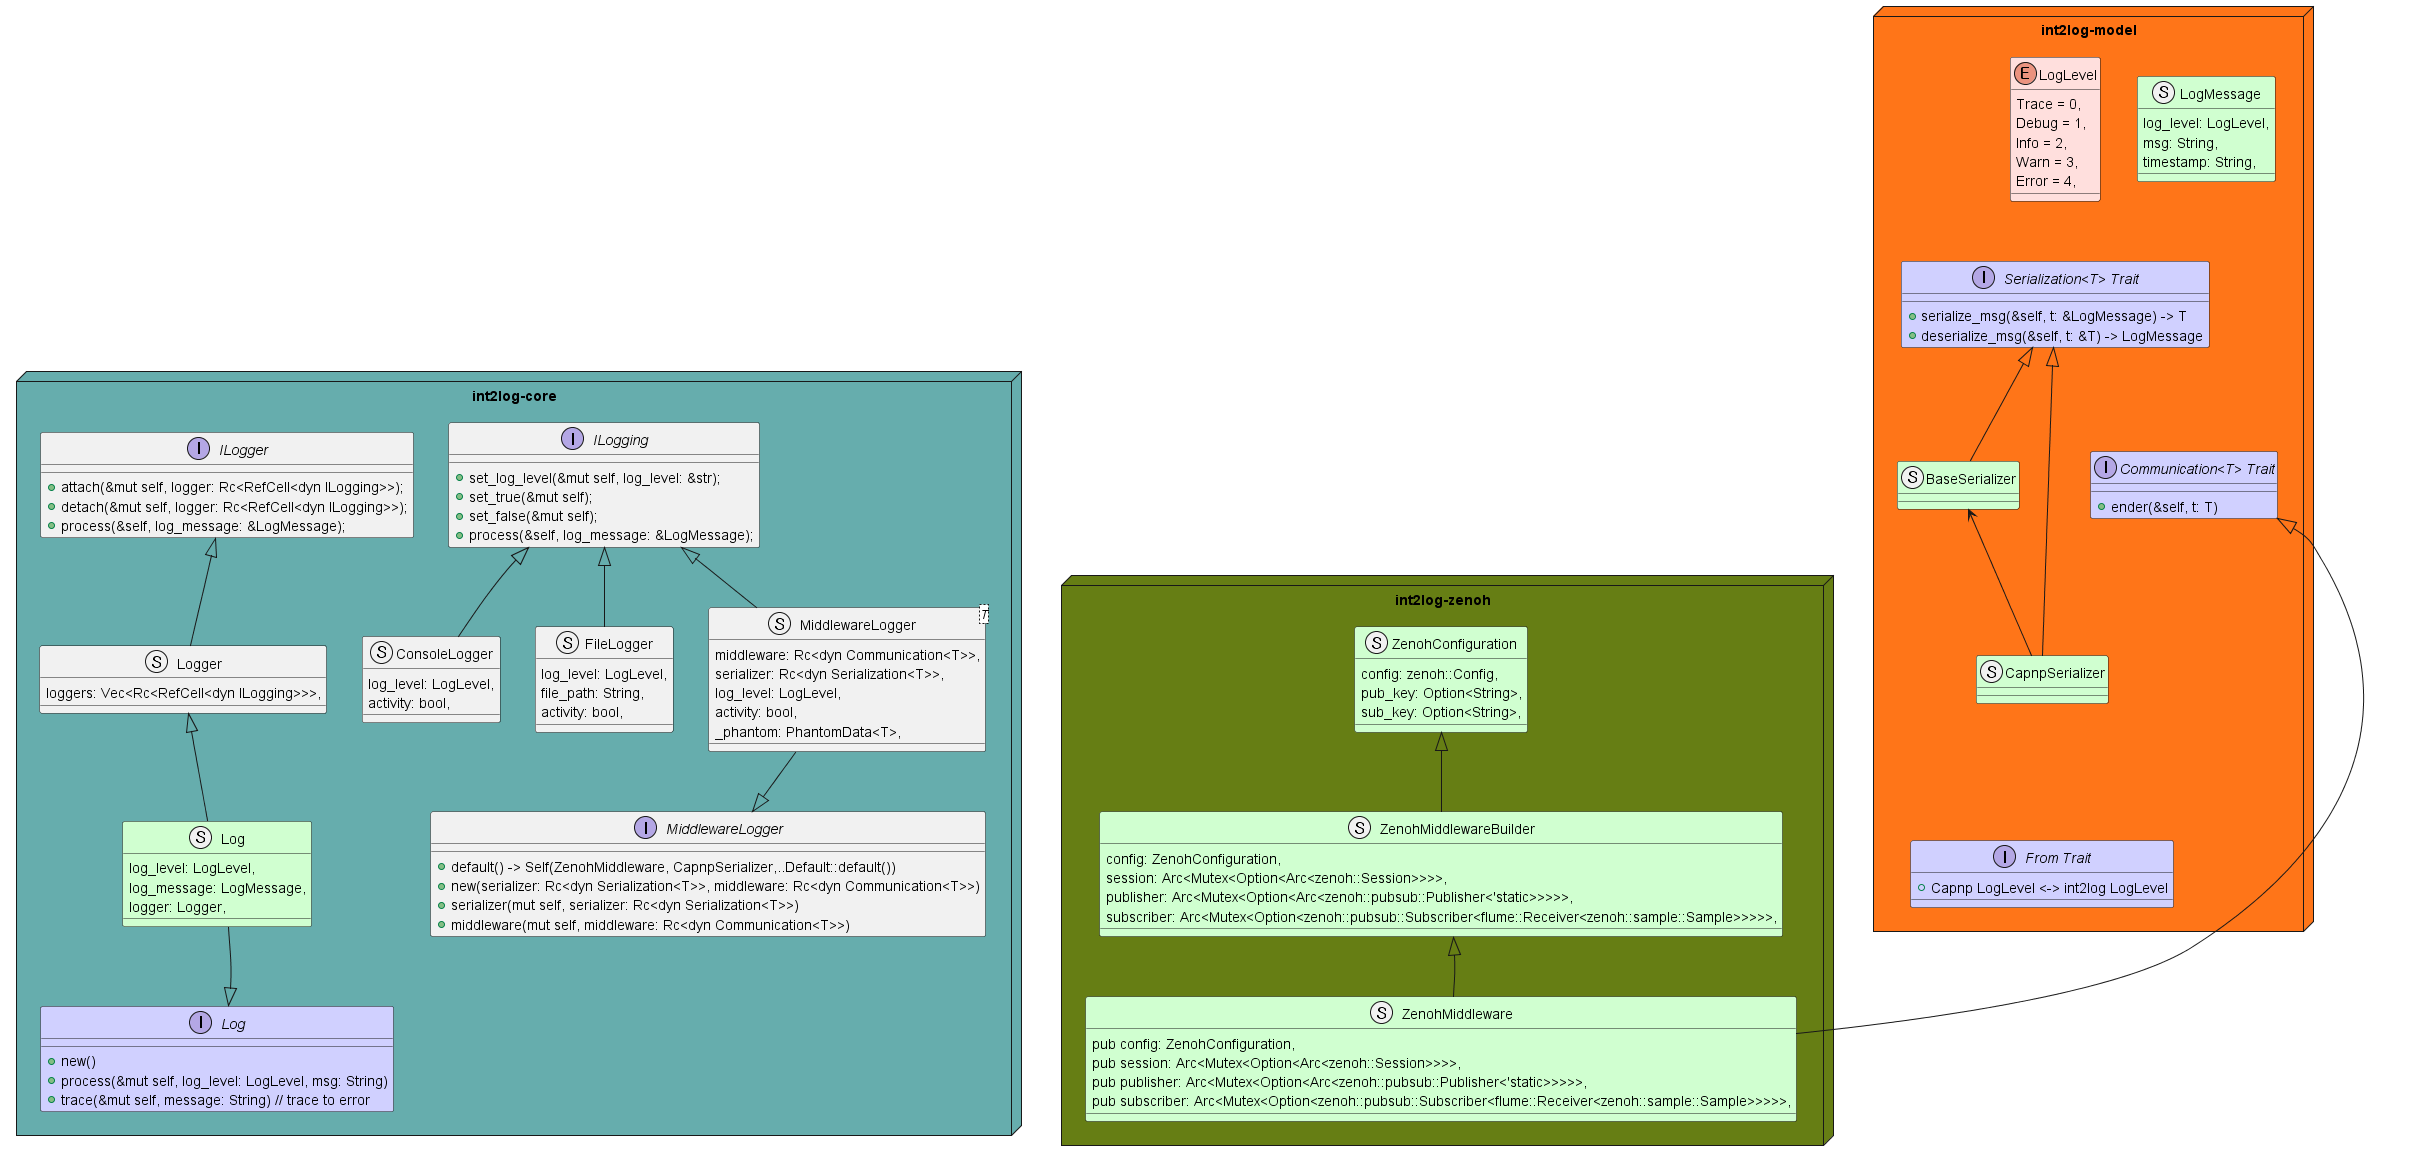

The diagram above was rendered by PlantUML. Its source (embedded in the PNG):
@startuml

node "int2log-core" as NODE2 #66ADAD {
  interface "ILogging" as iLogging {
    +set_log_level(&mut self, log_level: &str);
    +set_true(&mut self);
    +set_false(&mut self);
    +process(&self, log_message: &LogMessage);
  }
  interface "ILogger" as iLogger {
    +attach(&mut self, logger: Rc<RefCell<dyn ILogging>>);
	  +detach(&mut self, logger: Rc<RefCell<dyn ILogging>>);
	  +process(&self, log_message: &LogMessage);
  }
  struct "Logger" as logger {
    loggers: Vec<Rc<RefCell<dyn ILogging>>>,
  }
  struct "ConsoleLogger" as CL{
    log_level: LogLevel,
    activity: bool,
  }
  struct "FileLogger" as FL {
    log_level: LogLevel,
    file_path: String,
    activity: bool,
  }
  struct "MiddlewareLogger<T>" as MDL {
    middleware: Rc<dyn Communication<T>>,
    serializer: Rc<dyn Serialization<T>>,
    log_level: LogLevel,
    activity: bool,
    _phantom: PhantomData<T>,
  }
  interface "MiddlewareLogger" as MDI {
    +default() -> Self(ZenohMiddleware, CapnpSerializer,..Default::default())
    +new(serializer: Rc<dyn Serialization<T>>, middleware: Rc<dyn Communication<T>>)
    +serializer(mut self, serializer: Rc<dyn Serialization<T>>)
    +middleware(mut self, middleware: Rc<dyn Communication<T>>)
  }
  struct "Log" as LOGSYS #D0FFD0 {
    log_level: LogLevel,
    log_message: LogMessage,
    logger: Logger,
  }
  interface "Log" as LOGMETH #D0D0FF {
    +new()
    +process(&mut self, log_level: LogLevel, msg: String)
    +trace(&mut self, message: String) // trace to error
  }
}

node "int2log-model" as NODE3 #FF7518 {
  enum "LogLevel" as LEV #FFDFDD {
    Trace = 0, 
    Debug = 1,
    Info = 2, 
    Warn = 3,
    Error = 4,
  }
  struct "LogMessage" as LMSG #D0FFD0 {
    log_level: LogLevel,
	  msg: String,
	  timestamp: String,
  }
  interface "Serialization<T> Trait" as TRAITS #D0D0FF {
    +serialize_msg(&self, t: &LogMessage) -> T
    +deserialize_msg(&self, t: &T) -> LogMessage
  }
  interface "Communication<T> Trait" as TRAITC #D0D0FF {
    +ender(&self, t: T)
  }

  interface "From Trait" as IT #D0D0FF {
    +Capnp LogLevel <-> int2log LogLevel
  }

  struct "BaseSerializer" as BS #D0FFD0
  struct "CapnpSerializer" as CS #D0FFD0
}

node "int2log-zenoh" as NODE4 #667E14 {
  struct "ZenohConfiguration" as ZC #D0FFD0 {
    config: zenoh::Config,
    pub_key: Option<String>,
    sub_key: Option<String>,
  }
  struct "ZenohMiddlewareBuilder" as ZMB #D0FFD0 {
    config: ZenohConfiguration,
    session: Arc<Mutex<Option<Arc<zenoh::Session>>>>,
    publisher: Arc<Mutex<Option<Arc<zenoh::pubsub::Publisher<'static>>>>>,
    subscriber: Arc<Mutex<Option<zenoh::pubsub::Subscriber<flume::Receiver<zenoh::sample::Sample>>>>>,
  }
  struct "ZenohMiddleware" as ZM #D0FFD0 {
    pub config: ZenohConfiguration,
    pub session: Arc<Mutex<Option<Arc<zenoh::Session>>>>,
    pub publisher: Arc<Mutex<Option<Arc<zenoh::pubsub::Publisher<'static>>>>>, 
    pub subscriber: Arc<Mutex<Option<zenoh::pubsub::Subscriber<flume::Receiver<zenoh::sample::Sample>>>>>,
  }
}

together {
    ' NODE1 -[hidden]- NODE3
    ' NODE1 -[hidden]right- NODE2
    NODE2 -[hidden]- NODE4
    NODE3 -[hidden]right- NODE4
}

' NODE1 -[hidden]- NODE3
' NODE1 -[hidden]right- NODE2
NODE2 -[hidden]- NODE4
NODE3 -[hidden]right- NODE4

LEV -[hidden]down- TRAITS
TRAITC -[hidden]up- TRAITS
NODE3 -[hidden]up- TRAITC

CS -[hidden]- IT
LOGSYS -[hidden]- LOGMETH
ZMB -[hidden]- ZM


' TRAITS <-- CS
' TRAITC <-- ZM
' TRAITS <-- BS
CL -up-|> iLogging
FL -up-|> iLogging
MDL -up-|> iLogging
logger -up-|> iLogger
LOGSYS -up-|> logger
LOGSYS -down-|> LOGMETH
MDL -down-|> MDI
BS -up-|> TRAITS
CS -up-|> TRAITS
ZM -up-|> TRAITC
CS -up-> BS
ZM -up-|> ZMB
ZMB -up-|> ZC

' NODE3 --> LOGMETH
' NODE4 --> LOGMETH

@enduml